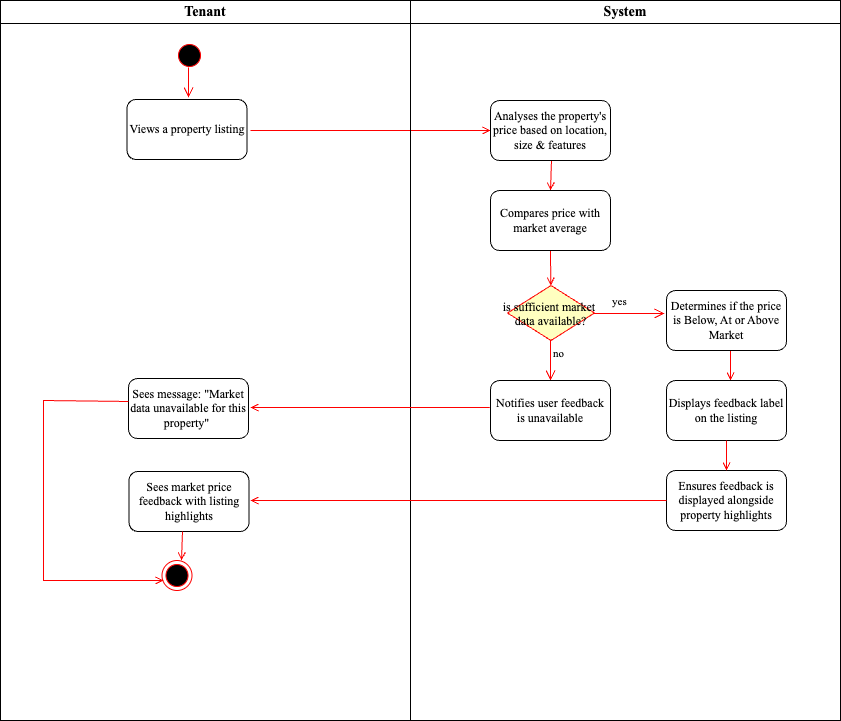

The diagram above was exported from draw.io. Its source (the exported page's mxGraphModel, read from the mxfile embedded in the PNG):
<mxGraphModel dx="954" dy="639" grid="1" gridSize="10" guides="1" tooltips="1" connect="1" arrows="1" fold="1" page="1" pageScale="1" pageWidth="1169" pageHeight="826" background="none" math="0" shadow="0">
  <root>
    <mxCell id="0" />
    <mxCell id="1" parent="0" />
    <mxCell id="2" value="Tenant" style="swimlane;whiteSpace=wrap;fontFamily=Times New Roman;fontSize=14;" parent="1" vertex="1">
      <mxGeometry x="80" y="40" width="410" height="720" as="geometry" />
    </mxCell>
    <mxCell id="5" value="" style="ellipse;shape=startState;fillColor=#000000;strokeColor=#ff0000;" parent="2" vertex="1">
      <mxGeometry x="174" y="40" width="30" height="30" as="geometry" />
    </mxCell>
    <mxCell id="6" value="" style="edgeStyle=elbowEdgeStyle;elbow=horizontal;verticalAlign=bottom;endArrow=open;endSize=8;strokeColor=#FF0000;endFill=1;rounded=0" parent="2" edge="1">
      <mxGeometry x="100" y="40" as="geometry">
        <mxPoint x="188" y="97" as="targetPoint" />
        <mxPoint x="188" y="67" as="sourcePoint" />
      </mxGeometry>
    </mxCell>
    <mxCell id="9" value="" style="endArrow=open;strokeColor=#FF0000;endFill=1;rounded=0" parent="2" target="7Z7eANb5uW5bxoq4wyVt-43" edge="1">
      <mxGeometry relative="1" as="geometry">
        <mxPoint x="250" y="130" as="sourcePoint" />
        <mxPoint x="400" y="130" as="targetPoint" />
      </mxGeometry>
    </mxCell>
    <mxCell id="38" value="" style="ellipse;shape=endState;fillColor=#000000;strokeColor=#ff0000" parent="2" vertex="1">
      <mxGeometry x="161.5" y="560" width="30" height="30" as="geometry" />
    </mxCell>
    <mxCell id="7Z7eANb5uW5bxoq4wyVt-41" value="&lt;font face=&quot;Times New Roman&quot;&gt;Views a property listing&lt;/font&gt;" style="rounded=1;whiteSpace=wrap;html=1;" vertex="1" parent="2">
      <mxGeometry x="126.5" y="99" width="120" height="60" as="geometry" />
    </mxCell>
    <mxCell id="7Z7eANb5uW5bxoq4wyVt-50" value="&lt;font face=&quot;Times New Roman&quot;&gt;Sees message:&amp;nbsp;&lt;/font&gt;&lt;font face=&quot;Times New Roman&quot;&gt;&quot;Market data unavailable for this property&quot;&lt;/font&gt;&lt;font face=&quot;Times New Roman&quot;&gt;&amp;nbsp;&lt;/font&gt;" style="rounded=1;whiteSpace=wrap;html=1;" vertex="1" parent="2">
      <mxGeometry x="128" y="378" width="120" height="60" as="geometry" />
    </mxCell>
    <mxCell id="7Z7eANb5uW5bxoq4wyVt-51" value="&lt;font face=&quot;Times New Roman&quot;&gt;Sees market price feedback with listing highlights&lt;/font&gt;" style="rounded=1;whiteSpace=wrap;html=1;" vertex="1" parent="2">
      <mxGeometry x="128.5" y="471" width="120" height="60" as="geometry" />
    </mxCell>
    <mxCell id="7Z7eANb5uW5bxoq4wyVt-52" value="" style="endArrow=open;strokeColor=#FF0000;endFill=1;rounded=0;exitX=-0.025;exitY=0.383;exitDx=0;exitDy=0;exitPerimeter=0;" edge="1" parent="2">
      <mxGeometry relative="1" as="geometry">
        <mxPoint x="128" y="400.98" as="sourcePoint" />
        <mxPoint x="163" y="580" as="targetPoint" />
        <Array as="points">
          <mxPoint x="43" y="400" />
          <mxPoint x="43" y="490" />
          <mxPoint x="43" y="580" />
        </Array>
      </mxGeometry>
    </mxCell>
    <mxCell id="3" value="System" style="swimlane;whiteSpace=wrap;fontFamily=Times New Roman;fontSize=14;" parent="1" vertex="1">
      <mxGeometry x="490" y="40" width="430" height="720" as="geometry" />
    </mxCell>
    <mxCell id="17" value="" style="endArrow=open;strokeColor=#FF0000;endFill=1;rounded=0" parent="3" edge="1">
      <mxGeometry relative="1" as="geometry">
        <mxPoint x="141" y="160" as="sourcePoint" />
        <mxPoint x="140" y="190" as="targetPoint" />
      </mxGeometry>
    </mxCell>
    <mxCell id="19" value="" style="endArrow=open;strokeColor=#FF0000;endFill=1;rounded=0;exitX=0.558;exitY=0.967;exitDx=0;exitDy=0;exitPerimeter=0;" parent="3" edge="1">
      <mxGeometry relative="1" as="geometry">
        <mxPoint x="319.96000000000004" y="348.02" as="sourcePoint" />
        <mxPoint x="320" y="380" as="targetPoint" />
      </mxGeometry>
    </mxCell>
    <mxCell id="21" value="is sufficient market &#10;data available?" style="rhombus;fillColor=#ffffc0;strokeColor=#ff0000;fontFamily=Times New Roman;" parent="3" vertex="1">
      <mxGeometry x="97" y="285" width="87" height="55" as="geometry" />
    </mxCell>
    <mxCell id="22" value="yes" style="edgeStyle=elbowEdgeStyle;elbow=horizontal;align=left;verticalAlign=bottom;endArrow=open;endSize=8;strokeColor=#FF0000;endFill=1;rounded=0;fontFamily=Times New Roman;" parent="3" edge="1">
      <mxGeometry x="-0.5429" y="3" relative="1" as="geometry">
        <mxPoint x="254" y="313" as="targetPoint" />
        <Array as="points">
          <mxPoint x="229" y="267.5" />
        </Array>
        <mxPoint x="184" y="313" as="sourcePoint" />
        <mxPoint as="offset" />
      </mxGeometry>
    </mxCell>
    <mxCell id="23" value="no" style="edgeStyle=elbowEdgeStyle;elbow=horizontal;align=left;verticalAlign=top;endArrow=open;endSize=8;strokeColor=#FF0000;endFill=1;rounded=0;fontFamily=Times New Roman;" parent="3" edge="1">
      <mxGeometry x="-1" relative="1" as="geometry">
        <mxPoint x="140" y="380" as="targetPoint" />
        <mxPoint x="141" y="339.5" as="sourcePoint" />
        <Array as="points">
          <mxPoint x="140" y="370" />
        </Array>
      </mxGeometry>
    </mxCell>
    <mxCell id="24" value="" style="endArrow=open;strokeColor=#FF0000;endFill=1;rounded=0;exitX=0.5;exitY=1;exitDx=0;exitDy=0;" parent="3" source="7Z7eANb5uW5bxoq4wyVt-44" target="21" edge="1">
      <mxGeometry relative="1" as="geometry">
        <mxPoint x="140" y="245" as="sourcePoint" />
      </mxGeometry>
    </mxCell>
    <mxCell id="7Z7eANb5uW5bxoq4wyVt-43" value="&lt;font face=&quot;Times New Roman&quot;&gt;Analyses the property's price based on location, size &amp;amp; features&lt;/font&gt;" style="rounded=1;whiteSpace=wrap;html=1;" vertex="1" parent="3">
      <mxGeometry x="80" y="100" width="120" height="60" as="geometry" />
    </mxCell>
    <mxCell id="7Z7eANb5uW5bxoq4wyVt-44" value="&lt;font face=&quot;Times New Roman&quot;&gt;Compares price with market average&lt;/font&gt;" style="rounded=1;whiteSpace=wrap;html=1;" vertex="1" parent="3">
      <mxGeometry x="80" y="190" width="120" height="60" as="geometry" />
    </mxCell>
    <mxCell id="7Z7eANb5uW5bxoq4wyVt-45" value="&lt;font face=&quot;Times New Roman&quot;&gt;Determines if the price is Below, At or Above Market&lt;/font&gt;" style="rounded=1;whiteSpace=wrap;html=1;" vertex="1" parent="3">
      <mxGeometry x="256" y="290" width="120" height="60" as="geometry" />
    </mxCell>
    <mxCell id="7Z7eANb5uW5bxoq4wyVt-46" value="&lt;font face=&quot;Times New Roman&quot;&gt;Displays feedback label on the listing&lt;/font&gt;" style="rounded=1;whiteSpace=wrap;html=1;" vertex="1" parent="3">
      <mxGeometry x="256" y="380" width="120" height="60" as="geometry" />
    </mxCell>
    <mxCell id="7Z7eANb5uW5bxoq4wyVt-48" value="&lt;font face=&quot;Times New Roman&quot;&gt;Ensures feedback is displayed alongside property highlights&lt;/font&gt;" style="rounded=1;whiteSpace=wrap;html=1;" vertex="1" parent="3">
      <mxGeometry x="256" y="470" width="120" height="60" as="geometry" />
    </mxCell>
    <mxCell id="7Z7eANb5uW5bxoq4wyVt-47" value="" style="endArrow=open;strokeColor=#FF0000;endFill=1;rounded=0;exitX=0.5;exitY=1;exitDx=0;exitDy=0;" edge="1" parent="3" source="7Z7eANb5uW5bxoq4wyVt-46" target="7Z7eANb5uW5bxoq4wyVt-48">
      <mxGeometry relative="1" as="geometry">
        <mxPoint x="320" y="440" as="sourcePoint" />
        <mxPoint x="321" y="473" as="targetPoint" />
      </mxGeometry>
    </mxCell>
    <mxCell id="7Z7eANb5uW5bxoq4wyVt-49" value="&lt;font face=&quot;Times New Roman&quot;&gt;Notifies user feedback is unavailable&lt;/font&gt;" style="rounded=1;whiteSpace=wrap;html=1;" vertex="1" parent="3">
      <mxGeometry x="80" y="380" width="120" height="60" as="geometry" />
    </mxCell>
    <mxCell id="39" value="" style="endArrow=open;strokeColor=#FF0000;endFill=1;rounded=0" parent="3" edge="1">
      <mxGeometry relative="1" as="geometry">
        <mxPoint x="79.17876288659795" y="407" as="sourcePoint" />
        <mxPoint x="-160" y="407" as="targetPoint" />
      </mxGeometry>
    </mxCell>
    <mxCell id="11" value="" style="endArrow=open;strokeColor=#FF0000;endFill=1;rounded=0;exitX=0;exitY=0.5;exitDx=0;exitDy=0;" parent="3" source="7Z7eANb5uW5bxoq4wyVt-48" edge="1">
      <mxGeometry relative="1" as="geometry">
        <mxPoint x="140" y="500" as="sourcePoint" />
        <mxPoint x="-160" y="500" as="targetPoint" />
      </mxGeometry>
    </mxCell>
    <mxCell id="7Z7eANb5uW5bxoq4wyVt-53" value="" style="endArrow=open;strokeColor=#FF0000;endFill=1;rounded=0" edge="1" parent="1">
      <mxGeometry relative="1" as="geometry">
        <mxPoint x="262" y="571" as="sourcePoint" />
        <mxPoint x="261" y="600" as="targetPoint" />
      </mxGeometry>
    </mxCell>
  </root>
</mxGraphModel>